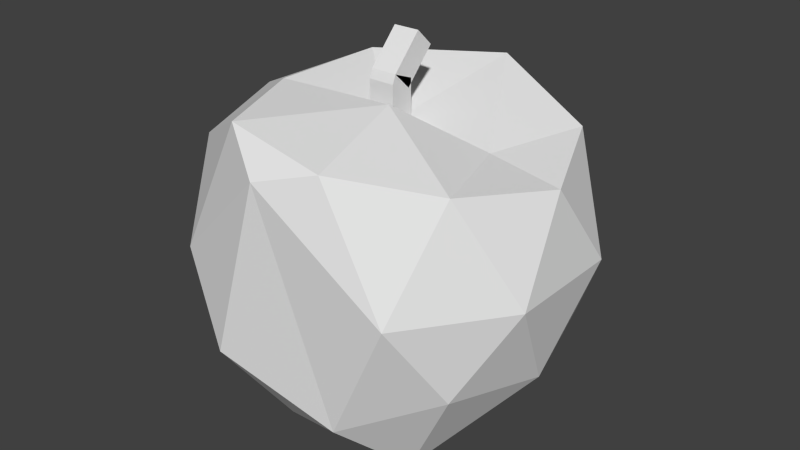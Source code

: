 # Source: apple.blend  (saved by Blender 2.71.0; exported with 4.5.12 LTS)
import bpy
from mathutils import Matrix  # noqa: F401  (used for matrix-valued properties, if any)

bpy.ops.wm.read_factory_settings(use_empty=True)
scene = bpy.context.scene
scene.name = 'Scene'

# ---- collections
col_collection_1 = bpy.data.collections.new('Collection 1'); scene.collection.children.link(col_collection_1)

# ---- world
world_world = bpy.data.worlds.new('World'); scene.world = world_world
world_world.color = (0.05088, 0.05088, 0.05088)
world_world.use_sun_shadow = False
world_world.sun_shadow_jitter_overblur = 0.0
world_world.cycles.sampling_method = 'MANUAL'
world_world.cycles.sample_map_resolution = 256

# ---- meshes
me_icosphere = bpy.data.meshes.new('Icosphere')
me_icosphere.from_pydata([(0.0, 0.0, -1.0), (0.7236, -0.5257, -0.4472), (-0.2764, -0.9409, -0.3847), (-0.8944, 0.0, -0.4472), (-0.2764, 0.8506, -0.3778), (0.7236, 0.5257, -0.4472), (0.2764, -0.8229, 0.6208), (-0.7236, -0.5257, 0.4472), (-0.7236, 0.5257, 0.4472), (0.2764, 0.9687, 0.3917), (0.8944, 0.0, 0.4472), (0.0, -0.0625, 0.5347), (-0.1625, -0.6111, -0.8576), (0.4253, -0.4201, -1.003), (0.2629, -0.7743, -0.6785), (0.8506, 0.0, -0.5257), (0.4253, 0.4618, -1.003), (-0.5257, 0.0, -0.8507), (-0.6882, -0.5, -0.5257), (-0.1625, 0.625, -0.8507), (-0.6882, 0.5, -0.5257), (0.2629, 0.7743, -0.7063), (0.9511, -0.309, 0.0), (0.9511, 0.309, 0.0), (0.0, -0.9375, 0.5486), (0.5878, -0.809, 0.0), (-0.9511, -0.309, 0.0), (-0.5878, -0.809, 0.0), (-0.5878, 0.809, 0.0), (-0.9511, 0.309, 0.0), (0.5878, 0.809, 0.0), (0.0, 0.9514, -0.3958), (0.6882, -0.5, 0.5257), (-0.2629, -0.7812, 0.6994), (-0.8506, 0.0, 0.5257), (-0.2629, 0.809, 0.5257), (0.6882, 0.5, 0.5257), (0.1625, -0.2569, 0.7257), (0.5257, 0.0, 0.5104), (-0.4253, -0.309, 0.7257), (-0.4253, 0.309, 0.7187), (0.1625, 0.6319, 0.7326), (-0.06837, -0.1171, 0.5374), (-0.06837, 0.009926, 0.5374), (0.06837, 0.009926, 0.5374), (0.06837, -0.1171, 0.5374), (-0.06837, -0.1171, 0.7536), (-0.06837, 0.009926, 0.7536), (0.06837, 0.009926, 0.7536), (0.06837, -0.1171, 0.7536), (-0.06837, -0.0996, 0.7974), (-0.06837, -0.007606, 0.7098), (0.06837, -0.007606, 0.7098), (0.06837, -0.0996, 0.7974), (-0.06837, 0.05915, 0.9641), (-0.06837, 0.1511, 0.8764), (0.06837, 0.1511, 0.8764), (0.06837, 0.05915, 0.9641)], [], [(0, 13, 12), (1, 13, 15), (0, 12, 17), (0, 17, 19), (0, 19, 16), (1, 15, 22), (2, 14, 24), (3, 18, 26), (4, 20, 28), (5, 21, 30), (1, 22, 25), (2, 24, 27), (3, 26, 29), (4, 28, 31), (5, 30, 23), (6, 32, 37), (7, 33, 39), (8, 34, 40), (9, 35, 41), (10, 36, 38), (12, 14, 2), (12, 13, 14), (13, 1, 14), (15, 16, 5), (15, 13, 16), (13, 0, 16), (17, 18, 3), (17, 12, 18), (12, 2, 18), (19, 20, 4), (19, 17, 20), (17, 3, 20), (16, 21, 5), (16, 19, 21), (19, 4, 21), (22, 23, 10), (22, 15, 23), (15, 5, 23), (24, 25, 6), (24, 14, 25), (14, 1, 25), (26, 27, 7), (26, 18, 27), (18, 2, 27), (28, 29, 8), (28, 20, 29), (20, 3, 29), (30, 31, 9), (30, 21, 31), (21, 4, 31), (25, 32, 6), (25, 22, 32), (22, 10, 32), (27, 33, 7), (27, 24, 33), (24, 6, 33), (29, 34, 8), (29, 26, 34), (26, 7, 34), (31, 35, 9), (31, 28, 35), (28, 8, 35), (23, 36, 10), (23, 30, 36), (30, 9, 36), (37, 38, 11), (37, 32, 38), (32, 10, 38), (39, 37, 11), (39, 33, 37), (33, 6, 37), (40, 39, 11), (40, 34, 39), (34, 7, 39), (41, 40, 11), (41, 35, 40), (35, 8, 40), (38, 41, 11), (38, 36, 41), (36, 9, 41), (46, 47, 43, 42), (47, 48, 44, 43), (48, 49, 45, 44), (49, 46, 42, 45), (42, 43, 44, 45), (46, 49, 53, 50), (50, 53, 57, 54), (49, 48, 52, 53), (48, 47, 51, 52), (47, 46, 50, 51), (57, 56, 55, 54), (53, 52, 56, 57), (52, 51, 55, 56), (51, 50, 54, 55)])
_uv = me_icosphere.uv_layers.new(name='UVMap')
_uv.uv.foreach_set('vector', [0.1142, 0.6939, 0.04455, 0.552, 0.1894, 0.5379, 0.5634, 0.0, 0.7036, 0.03595, 0.574, 0.1395, 0.1142, 0.6939, 0.1894, 0.5379, 0.2364, 0.7279, 0.1142, 0.6939, 0.2364, 0.7279, 0.1274, 0.8749, 0.1142, 0.6939, 0.1274, 0.8749, 0.0, 0.7924, 0.5634, 0.0, 0.574, 0.1395, 0.4514, 0.05512, 0.585, 0.7974, 0.4403, 0.8046, 0.6184, 0.5295, 0.7207, 0.277, 0.7036, 0.1334, 0.8185, 0.1883, 0.7985, 0.6844, 0.7341, 0.5602, 0.8656, 0.5741, 0.5634, 0.2911, 0.6463, 0.3764, 0.4712, 0.3797, 0.3595, 0.6844, 0.3486, 0.5371, 0.4404, 0.5972, 0.585, 0.7974, 0.6184, 0.5295, 0.6815, 0.7301, 0.7207, 0.277, 0.8185, 0.1883, 0.8239, 0.3608, 0.7985, 0.6844, 0.8656, 0.5741, 0.8114, 0.7653, 0.5634, 0.2911, 0.4712, 0.3797, 0.4514, 0.2262, 0.2512, 0.4556, 0.1294, 0.4477, 0.2034, 0.3028, 0.9241, 0.1191, 0.9908, 0.03539, 0.9969, 0.1706, 0.2538, 0.0, 0.3486, 0.09872, 0.2384, 0.08309, 0.009643, 0.05177, 0.1355, 0.0008522, 0.08874, 0.09696, 0.02329, 0.3669, 0.0, 0.2165, 0.09401, 0.3082, 0.5045, 0.8918, 0.4403, 0.8046, 0.585, 0.7974, 0.1894, 0.5379, 0.04455, 0.552, 0.1192, 0.4661, 0.3633, 0.8551, 0.3595, 0.6844, 0.4403, 0.8046, 0.574, 0.1395, 0.7036, 0.2801, 0.5634, 0.2911, 0.574, 0.1395, 0.7036, 0.03595, 0.7036, 0.2801, 0.04455, 0.552, 0.1142, 0.6939, 0.0, 0.7924, 0.2364, 0.7279, 0.3184, 0.6022, 0.3425, 0.7519, 0.2364, 0.7279, 0.1894, 0.5379, 0.3184, 0.6022, 0.1894, 0.5379, 0.2626, 0.4556, 0.3184, 0.6022, 0.6919, 0.7291, 0.7341, 0.5602, 0.7985, 0.6844, 0.1274, 0.8749, 0.2364, 0.7279, 0.2679, 0.8749, 0.2364, 0.7279, 0.3425, 0.7519, 0.2679, 0.8749, 0.7036, 0.2801, 0.6463, 0.3764, 0.5634, 0.2911, 0.6815, 0.88, 0.6919, 0.7291, 0.7496, 0.8414, 0.6919, 0.7291, 0.7985, 0.6844, 0.7496, 0.8414, 0.4514, 0.05512, 0.4514, 0.2262, 0.3549, 0.1476, 0.4514, 0.05512, 0.574, 0.1395, 0.4514, 0.2262, 0.574, 0.1395, 0.5634, 0.2911, 0.4514, 0.2262, 0.6184, 0.5295, 0.4404, 0.5972, 0.5648, 0.4756, 0.6184, 0.5295, 0.4403, 0.8046, 0.4404, 0.5972, 0.4403, 0.8046, 0.3595, 0.6844, 0.4404, 0.5972, 0.8185, 0.1883, 0.8232, 0.04063, 0.9241, 0.1191, 0.8185, 0.1883, 0.7036, 0.1334, 0.8232, 0.04063, 0.7036, 0.1334, 0.7421, 0.0, 0.8232, 0.04063, 0.8656, 0.5741, 0.8315, 0.4408, 0.9488, 0.486, 0.8656, 0.5741, 0.7341, 0.5602, 0.8315, 0.4408, 0.7123, 0.4126, 0.7207, 0.277, 0.8239, 0.3608, 0.9232, 0.88, 0.8114, 0.7653, 1.0, 0.7843, 0.9232, 0.88, 0.7496, 0.8414, 0.8114, 0.7653, 0.7496, 0.8414, 0.7985, 0.6844, 0.8114, 0.7653, 0.4404, 0.5972, 0.46, 0.4408, 0.5648, 0.4756, 0.4404, 0.5972, 0.3486, 0.5371, 0.46, 0.4408, 0.4514, 0.05512, 0.3549, 0.1476, 0.3486, 0.01847, 0.8232, 0.04063, 0.9908, 0.03539, 0.9241, 0.1191, 0.6815, 0.7301, 0.6184, 0.5295, 0.6815, 0.515, 0.3139, 0.4434, 0.2512, 0.4556, 0.3486, 0.3606, 0.8239, 0.3608, 0.9434, 0.268, 0.9333, 0.4126, 0.8239, 0.3608, 0.8185, 0.1883, 0.9434, 0.268, 0.8185, 0.1883, 0.9241, 0.1191, 0.9434, 0.268, 0.8114, 0.7653, 0.9981, 0.6224, 1.0, 0.7843, 0.8114, 0.7653, 0.8656, 0.5741, 0.9981, 0.6224, 0.8656, 0.5741, 0.9488, 0.486, 0.9981, 0.6224, 0.4514, 0.2262, 0.3486, 0.2953, 0.3549, 0.1476, 0.4514, 0.2262, 0.4712, 0.3797, 0.3486, 0.2953, 0.4712, 0.3797, 0.401, 0.4408, 0.3486, 0.2953, 0.2034, 0.3028, 0.09401, 0.3082, 0.2001, 0.2418, 0.2034, 0.3028, 0.1294, 0.4477, 0.09401, 0.3082, 0.1294, 0.4477, 0.02329, 0.3669, 0.09401, 0.3082, 0.3186, 0.2256, 0.2034, 0.3028, 0.2001, 0.2418, 0.3186, 0.2256, 0.3486, 0.3606, 0.2034, 0.3028, 0.3486, 0.3606, 0.2512, 0.4556, 0.2034, 0.3028, 0.2384, 0.08309, 0.3186, 0.2256, 0.2001, 0.2418, 0.2384, 0.08309, 0.3486, 0.09872, 0.3186, 0.2256, 0.9434, 0.268, 0.9241, 0.1191, 0.9969, 0.1706, 0.08874, 0.09696, 0.2384, 0.08309, 0.2001, 0.2418, 0.08874, 0.09696, 0.1355, 0.0008522, 0.2384, 0.08309, 0.1355, 0.0008522, 0.2538, 0.0, 0.2384, 0.08309, 0.09401, 0.3082, 0.08874, 0.09696, 0.2001, 0.2418, 0.09401, 0.3082, 0.0, 0.2165, 0.08874, 0.09696, 0.0, 0.2165, 0.009643, 0.05177, 0.08874, 0.09696, 0.1504, 0.9351, 0.1214, 0.9354, 0.1214, 0.8752, 0.1504, 0.8749, 0.09336, 0.9361, 0.06348, 0.9353, 0.06348, 0.8749, 0.09336, 0.8757, 0.2082, 0.9351, 0.1795, 0.9337, 0.1795, 0.8749, 0.2082, 0.8762, 0.03072, 0.9376, 2.473e-05, 0.9352, 0.003896, 0.8749, 0.03459, 0.8774, 0.2373, 0.9115, 0.2082, 0.9122, 0.2082, 0.8756, 0.2373, 0.8749, 2.473e-05, 0.9352, 0.03072, 0.9376, 0.0307, 0.9502, 0.0, 0.9477, 0.0, 0.9477, 0.0307, 0.9502, 0.03459, 1.0, 0.003896, 0.9975, 0.2789, 0.9078, 0.2681, 0.8749, 0.2789, 0.875, 0.2681, 0.9077, 0.2578, 0.9132, 0.2578, 0.8757, 0.2681, 0.8749, 0.2681, 0.9124, 0.2895, 0.8749, 0.2789, 0.9075, 0.2895, 0.907, 0.2789, 0.8754, 0.2578, 0.912, 0.2373, 0.9182, 0.2373, 0.881, 0.2578, 0.8749, 0.09336, 0.8749, 0.1214, 0.8755, 0.1214, 0.9398, 0.09336, 0.9392, 0.1504, 0.8836, 0.1795, 0.8749, 0.1795, 0.9263, 0.1504, 0.9351, 0.03459, 0.875, 0.06348, 0.8749, 0.06348, 0.9393, 0.03459, 0.9394])
me_icosphere.use_remesh_preserve_volume = False
me_icosphere.use_remesh_preserve_attributes = False
me_icosphere.use_mirror_vertex_groups = False
me_icosphere.update()

# ---- objects
ob_icosphere = bpy.data.objects.new('Icosphere', me_icosphere)

# ---- transforms, parenting, visibility, modifiers, constraints
ob_icosphere.location = (0.0, 0.002386, -0.00935)
ob_icosphere.scale = (0.5288, 0.5288, 0.5288)
ob_icosphere.lineart.crease_threshold = 0.0

# ---- collection membership
col_collection_1.objects.link(ob_icosphere)

# ---- scene / render settings (as saved in the file)
scene.frame_start = 1; scene.frame_end = 250; scene.frame_set(1)
scene.render.engine = 'BLENDER_EEVEE_NEXT'
scene.render.resolution_percentage = 50
scene.render.dither_intensity = 0.0
scene.cycles.use_denoising = False
scene.cycles.samples = 10
scene.cycles.sampling_pattern = 'TABULATED_SOBOL'
scene.cycles.light_sampling_threshold = 0.0
scene.cycles.use_adaptive_sampling = False
scene.cycles.use_light_tree = False
scene.cycles.blur_glossy = 0.0
scene.cycles.volume_bounces = 1
scene.cycles.pixel_filter_type = 'GAUSSIAN'
scene.cycles.sample_clamp_indirect = 0.0
scene.view_settings.view_transform = 'Standard'
bpy.context.view_layer.update()

# ---- added for rendering (the .blend has no active camera and no usable light): camera, sun
cam_auto = bpy.data.cameras.new('AutoCamera')
cam_auto.lens = 50.0
cam_auto.sensor_width = 36.0
cam_auto.clip_end = 1000.0
ob_auto_camera = bpy.data.objects.new('AutoCamera', cam_auto)
scene.collection.objects.link(ob_auto_camera)
ob_auto_camera.location = (1.63277, -1.9496, 1.28646)
ob_auto_camera.rotation_euler = (1.09748, -7.21219e-08, 0.694738)
scene.camera = ob_auto_camera
light_auto_sun = bpy.data.lights.new('AutoSun', 'SUN')
light_auto_sun.energy = 3.0
light_auto_sun.angle = 0.0523599
ob_auto_sun = bpy.data.objects.new('AutoSun', light_auto_sun)
scene.collection.objects.link(ob_auto_sun)
ob_auto_sun.rotation_euler = (0.872665, 0.174533, 0.523599)
bpy.context.view_layer.update()

